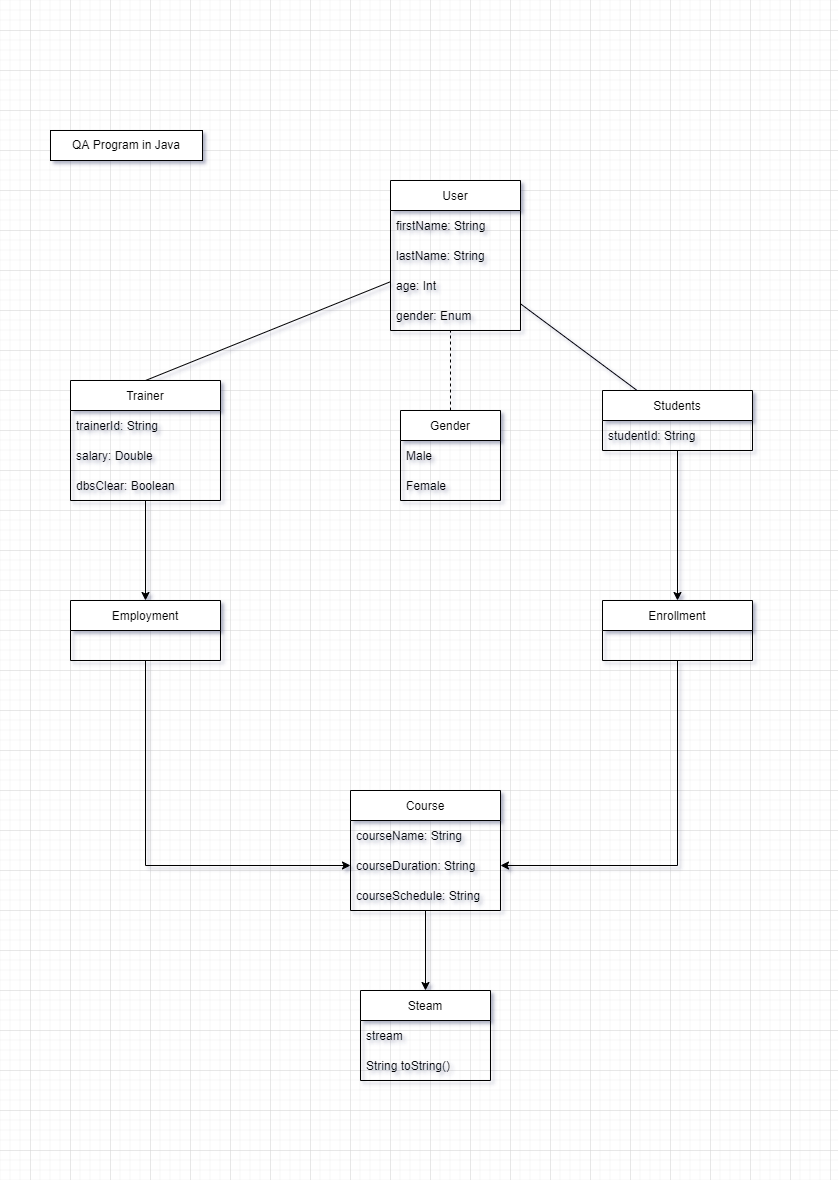

The diagram above was exported from draw.io. Its source (the exported page's mxGraphModel, read from the mxfile embedded in the PNG):
<mxGraphModel dx="1221" dy="681" grid="1" gridSize="10" guides="1" tooltips="1" connect="1" arrows="1" fold="1" page="1" pageScale="1" pageWidth="827" pageHeight="1169" background="none" math="0" shadow="0">
  <root>
    <mxCell id="WIyWlLk6GJQsqaUBKTNV-0" />
    <mxCell id="WIyWlLk6GJQsqaUBKTNV-1" parent="WIyWlLk6GJQsqaUBKTNV-0" />
    <mxCell id="p4PoZmZWCRz5nfDiOLxC-1" value="QA Program in Java" style="rounded=0;whiteSpace=wrap;html=1;" vertex="1" parent="WIyWlLk6GJQsqaUBKTNV-1">
      <mxGeometry x="50" y="130" width="152" height="30" as="geometry" />
    </mxCell>
    <mxCell id="p4PoZmZWCRz5nfDiOLxC-4" value="User" style="swimlane;fontStyle=0;childLayout=stackLayout;horizontal=1;startSize=30;horizontalStack=0;resizeParent=1;resizeParentMax=0;resizeLast=0;collapsible=1;marginBottom=0;" vertex="1" parent="WIyWlLk6GJQsqaUBKTNV-1">
      <mxGeometry x="390" y="180" width="130" height="150" as="geometry" />
    </mxCell>
    <mxCell id="p4PoZmZWCRz5nfDiOLxC-5" value="firstName: String" style="text;strokeColor=none;fillColor=none;align=left;verticalAlign=middle;spacingLeft=4;spacingRight=4;overflow=hidden;points=[[0,0.5],[1,0.5]];portConstraint=eastwest;rotatable=0;" vertex="1" parent="p4PoZmZWCRz5nfDiOLxC-4">
      <mxGeometry y="30" width="130" height="30" as="geometry" />
    </mxCell>
    <mxCell id="p4PoZmZWCRz5nfDiOLxC-6" value="lastName: String" style="text;strokeColor=none;fillColor=none;align=left;verticalAlign=middle;spacingLeft=4;spacingRight=4;overflow=hidden;points=[[0,0.5],[1,0.5]];portConstraint=eastwest;rotatable=0;" vertex="1" parent="p4PoZmZWCRz5nfDiOLxC-4">
      <mxGeometry y="60" width="130" height="30" as="geometry" />
    </mxCell>
    <mxCell id="p4PoZmZWCRz5nfDiOLxC-7" value="age: Int" style="text;strokeColor=none;fillColor=none;align=left;verticalAlign=middle;spacingLeft=4;spacingRight=4;overflow=hidden;points=[[0,0.5],[1,0.5]];portConstraint=eastwest;rotatable=0;" vertex="1" parent="p4PoZmZWCRz5nfDiOLxC-4">
      <mxGeometry y="90" width="130" height="30" as="geometry" />
    </mxCell>
    <mxCell id="p4PoZmZWCRz5nfDiOLxC-14" value="gender: Enum " style="text;strokeColor=none;fillColor=none;align=left;verticalAlign=middle;spacingLeft=4;spacingRight=4;overflow=hidden;points=[[0,0.5],[1,0.5]];portConstraint=eastwest;rotatable=0;" vertex="1" parent="p4PoZmZWCRz5nfDiOLxC-4">
      <mxGeometry y="120" width="130" height="30" as="geometry" />
    </mxCell>
    <mxCell id="p4PoZmZWCRz5nfDiOLxC-17" value="" style="endArrow=none;dashed=1;html=1;rounded=0;exitX=0.5;exitY=0;exitDx=0;exitDy=0;" edge="1" parent="WIyWlLk6GJQsqaUBKTNV-1" source="p4PoZmZWCRz5nfDiOLxC-19">
      <mxGeometry width="50" height="50" relative="1" as="geometry">
        <mxPoint x="430" y="360" as="sourcePoint" />
        <mxPoint x="450" y="330" as="targetPoint" />
        <Array as="points" />
      </mxGeometry>
    </mxCell>
    <mxCell id="p4PoZmZWCRz5nfDiOLxC-19" value="Gender" style="swimlane;fontStyle=0;childLayout=stackLayout;horizontal=1;startSize=30;horizontalStack=0;resizeParent=1;resizeParentMax=0;resizeLast=0;collapsible=1;marginBottom=0;" vertex="1" parent="WIyWlLk6GJQsqaUBKTNV-1">
      <mxGeometry x="400" y="410" width="100" height="90" as="geometry" />
    </mxCell>
    <mxCell id="p4PoZmZWCRz5nfDiOLxC-20" value="Male" style="text;strokeColor=none;fillColor=none;align=left;verticalAlign=middle;spacingLeft=4;spacingRight=4;overflow=hidden;points=[[0,0.5],[1,0.5]];portConstraint=eastwest;rotatable=0;sketch=0;shadow=0;" vertex="1" parent="p4PoZmZWCRz5nfDiOLxC-19">
      <mxGeometry y="30" width="100" height="30" as="geometry" />
    </mxCell>
    <mxCell id="p4PoZmZWCRz5nfDiOLxC-21" value="Female" style="text;strokeColor=none;fillColor=none;align=left;verticalAlign=middle;spacingLeft=4;spacingRight=4;overflow=hidden;points=[[0,0.5],[1,0.5]];portConstraint=eastwest;rotatable=0;" vertex="1" parent="p4PoZmZWCRz5nfDiOLxC-19">
      <mxGeometry y="60" width="100" height="30" as="geometry" />
    </mxCell>
    <mxCell id="p4PoZmZWCRz5nfDiOLxC-71" style="edgeStyle=orthogonalEdgeStyle;rounded=0;orthogonalLoop=1;jettySize=auto;html=1;" edge="1" parent="WIyWlLk6GJQsqaUBKTNV-1" source="p4PoZmZWCRz5nfDiOLxC-25" target="p4PoZmZWCRz5nfDiOLxC-61">
      <mxGeometry relative="1" as="geometry" />
    </mxCell>
    <mxCell id="p4PoZmZWCRz5nfDiOLxC-25" value="Trainer" style="swimlane;fontStyle=0;childLayout=stackLayout;horizontal=1;startSize=30;horizontalStack=0;resizeParent=1;resizeParentMax=0;resizeLast=0;collapsible=1;marginBottom=0;" vertex="1" parent="WIyWlLk6GJQsqaUBKTNV-1">
      <mxGeometry x="70" y="380" width="150" height="120" as="geometry" />
    </mxCell>
    <mxCell id="p4PoZmZWCRz5nfDiOLxC-26" value="trainerId: String" style="text;strokeColor=none;fillColor=none;align=left;verticalAlign=middle;spacingLeft=4;spacingRight=4;overflow=hidden;points=[[0,0.5],[1,0.5]];portConstraint=eastwest;rotatable=0;" vertex="1" parent="p4PoZmZWCRz5nfDiOLxC-25">
      <mxGeometry y="30" width="150" height="30" as="geometry" />
    </mxCell>
    <mxCell id="p4PoZmZWCRz5nfDiOLxC-27" value="salary: Double" style="text;strokeColor=none;fillColor=none;align=left;verticalAlign=middle;spacingLeft=4;spacingRight=4;overflow=hidden;points=[[0,0.5],[1,0.5]];portConstraint=eastwest;rotatable=0;" vertex="1" parent="p4PoZmZWCRz5nfDiOLxC-25">
      <mxGeometry y="60" width="150" height="30" as="geometry" />
    </mxCell>
    <mxCell id="p4PoZmZWCRz5nfDiOLxC-28" value="dbsClear: Boolean" style="text;strokeColor=none;fillColor=none;align=left;verticalAlign=middle;spacingLeft=4;spacingRight=4;overflow=hidden;points=[[0,0.5],[1,0.5]];portConstraint=eastwest;rotatable=0;" vertex="1" parent="p4PoZmZWCRz5nfDiOLxC-25">
      <mxGeometry y="90" width="150" height="30" as="geometry" />
    </mxCell>
    <mxCell id="p4PoZmZWCRz5nfDiOLxC-69" style="edgeStyle=orthogonalEdgeStyle;rounded=0;orthogonalLoop=1;jettySize=auto;html=1;entryX=0.5;entryY=0;entryDx=0;entryDy=0;" edge="1" parent="WIyWlLk6GJQsqaUBKTNV-1" source="p4PoZmZWCRz5nfDiOLxC-31" target="p4PoZmZWCRz5nfDiOLxC-65">
      <mxGeometry relative="1" as="geometry">
        <mxPoint x="677" y="570" as="targetPoint" />
      </mxGeometry>
    </mxCell>
    <mxCell id="p4PoZmZWCRz5nfDiOLxC-31" value="Students" style="swimlane;fontStyle=0;childLayout=stackLayout;horizontal=1;startSize=30;horizontalStack=0;resizeParent=1;resizeParentMax=0;resizeLast=0;collapsible=1;marginBottom=0;" vertex="1" parent="WIyWlLk6GJQsqaUBKTNV-1">
      <mxGeometry x="602" y="390" width="150" height="60" as="geometry" />
    </mxCell>
    <mxCell id="p4PoZmZWCRz5nfDiOLxC-36" value="studentId: String" style="text;strokeColor=none;fillColor=none;align=left;verticalAlign=middle;spacingLeft=4;spacingRight=4;overflow=hidden;points=[[0,0.5],[1,0.5]];portConstraint=eastwest;rotatable=0;" vertex="1" parent="p4PoZmZWCRz5nfDiOLxC-31">
      <mxGeometry y="30" width="150" height="30" as="geometry" />
    </mxCell>
    <mxCell id="p4PoZmZWCRz5nfDiOLxC-37" value="" style="endArrow=none;html=1;rounded=0;exitX=0.5;exitY=0;exitDx=0;exitDy=0;" edge="1" parent="WIyWlLk6GJQsqaUBKTNV-1" source="p4PoZmZWCRz5nfDiOLxC-25" target="p4PoZmZWCRz5nfDiOLxC-4">
      <mxGeometry width="50" height="50" relative="1" as="geometry">
        <mxPoint x="280" y="450" as="sourcePoint" />
        <mxPoint x="129.5999999999999" y="380" as="targetPoint" />
      </mxGeometry>
    </mxCell>
    <mxCell id="p4PoZmZWCRz5nfDiOLxC-39" value="" style="endArrow=none;html=1;rounded=0;" edge="1" parent="WIyWlLk6GJQsqaUBKTNV-1" source="p4PoZmZWCRz5nfDiOLxC-31" target="p4PoZmZWCRz5nfDiOLxC-4">
      <mxGeometry width="50" height="50" relative="1" as="geometry">
        <mxPoint x="157" y="440" as="sourcePoint" />
        <mxPoint x="133.6199999999999" y="363.48" as="targetPoint" />
      </mxGeometry>
    </mxCell>
    <mxCell id="p4PoZmZWCRz5nfDiOLxC-74" style="edgeStyle=orthogonalEdgeStyle;rounded=0;orthogonalLoop=1;jettySize=auto;html=1;" edge="1" parent="WIyWlLk6GJQsqaUBKTNV-1" source="p4PoZmZWCRz5nfDiOLxC-40" target="p4PoZmZWCRz5nfDiOLxC-54">
      <mxGeometry relative="1" as="geometry" />
    </mxCell>
    <mxCell id="p4PoZmZWCRz5nfDiOLxC-40" value="Course" style="swimlane;fontStyle=0;childLayout=stackLayout;horizontal=1;startSize=30;horizontalStack=0;resizeParent=1;resizeParentMax=0;resizeLast=0;collapsible=1;marginBottom=0;" vertex="1" parent="WIyWlLk6GJQsqaUBKTNV-1">
      <mxGeometry x="350" y="790" width="150" height="120" as="geometry" />
    </mxCell>
    <mxCell id="p4PoZmZWCRz5nfDiOLxC-41" value="courseName: String" style="text;strokeColor=none;fillColor=none;align=left;verticalAlign=middle;spacingLeft=4;spacingRight=4;overflow=hidden;points=[[0,0.5],[1,0.5]];portConstraint=eastwest;rotatable=0;" vertex="1" parent="p4PoZmZWCRz5nfDiOLxC-40">
      <mxGeometry y="30" width="150" height="30" as="geometry" />
    </mxCell>
    <mxCell id="p4PoZmZWCRz5nfDiOLxC-42" value="courseDuration: String" style="text;strokeColor=none;fillColor=none;align=left;verticalAlign=middle;spacingLeft=4;spacingRight=4;overflow=hidden;points=[[0,0.5],[1,0.5]];portConstraint=eastwest;rotatable=0;" vertex="1" parent="p4PoZmZWCRz5nfDiOLxC-40">
      <mxGeometry y="60" width="150" height="30" as="geometry" />
    </mxCell>
    <mxCell id="p4PoZmZWCRz5nfDiOLxC-43" value="courseSchedule: String" style="text;strokeColor=none;fillColor=none;align=left;verticalAlign=middle;spacingLeft=4;spacingRight=4;overflow=hidden;points=[[0,0.5],[1,0.5]];portConstraint=eastwest;rotatable=0;" vertex="1" parent="p4PoZmZWCRz5nfDiOLxC-40">
      <mxGeometry y="90" width="150" height="30" as="geometry" />
    </mxCell>
    <mxCell id="p4PoZmZWCRz5nfDiOLxC-54" value="Steam" style="swimlane;fontStyle=0;childLayout=stackLayout;horizontal=1;startSize=30;horizontalStack=0;resizeParent=1;resizeParentMax=0;resizeLast=0;collapsible=1;marginBottom=0;" vertex="1" parent="WIyWlLk6GJQsqaUBKTNV-1">
      <mxGeometry x="360" y="990" width="130" height="90" as="geometry" />
    </mxCell>
    <mxCell id="p4PoZmZWCRz5nfDiOLxC-55" value="stream" style="text;strokeColor=none;fillColor=none;align=left;verticalAlign=middle;spacingLeft=4;spacingRight=4;overflow=hidden;points=[[0,0.5],[1,0.5]];portConstraint=eastwest;rotatable=0;" vertex="1" parent="p4PoZmZWCRz5nfDiOLxC-54">
      <mxGeometry y="30" width="130" height="30" as="geometry" />
    </mxCell>
    <mxCell id="p4PoZmZWCRz5nfDiOLxC-56" value="String toString()" style="text;strokeColor=none;fillColor=none;align=left;verticalAlign=middle;spacingLeft=4;spacingRight=4;overflow=hidden;points=[[0,0.5],[1,0.5]];portConstraint=eastwest;rotatable=0;" vertex="1" parent="p4PoZmZWCRz5nfDiOLxC-54">
      <mxGeometry y="60" width="130" height="30" as="geometry" />
    </mxCell>
    <mxCell id="p4PoZmZWCRz5nfDiOLxC-72" style="edgeStyle=orthogonalEdgeStyle;rounded=0;orthogonalLoop=1;jettySize=auto;html=1;" edge="1" parent="WIyWlLk6GJQsqaUBKTNV-1" source="p4PoZmZWCRz5nfDiOLxC-61" target="p4PoZmZWCRz5nfDiOLxC-42">
      <mxGeometry relative="1" as="geometry">
        <mxPoint x="210" y="820" as="targetPoint" />
      </mxGeometry>
    </mxCell>
    <mxCell id="p4PoZmZWCRz5nfDiOLxC-61" value="Employment" style="swimlane;fontStyle=0;childLayout=stackLayout;horizontal=1;startSize=30;horizontalStack=0;resizeParent=1;resizeParentMax=0;resizeLast=0;collapsible=1;marginBottom=0;" vertex="1" parent="WIyWlLk6GJQsqaUBKTNV-1">
      <mxGeometry x="70" y="600" width="150" height="60" as="geometry" />
    </mxCell>
    <mxCell id="p4PoZmZWCRz5nfDiOLxC-73" style="edgeStyle=orthogonalEdgeStyle;rounded=0;orthogonalLoop=1;jettySize=auto;html=1;" edge="1" parent="WIyWlLk6GJQsqaUBKTNV-1" source="p4PoZmZWCRz5nfDiOLxC-65" target="p4PoZmZWCRz5nfDiOLxC-42">
      <mxGeometry relative="1" as="geometry" />
    </mxCell>
    <mxCell id="p4PoZmZWCRz5nfDiOLxC-65" value="Enrollment" style="swimlane;fontStyle=0;childLayout=stackLayout;horizontal=1;startSize=30;horizontalStack=0;resizeParent=1;resizeParentMax=0;resizeLast=0;collapsible=1;marginBottom=0;" vertex="1" parent="WIyWlLk6GJQsqaUBKTNV-1">
      <mxGeometry x="602" y="600" width="150" height="60" as="geometry" />
    </mxCell>
  </root>
</mxGraphModel>